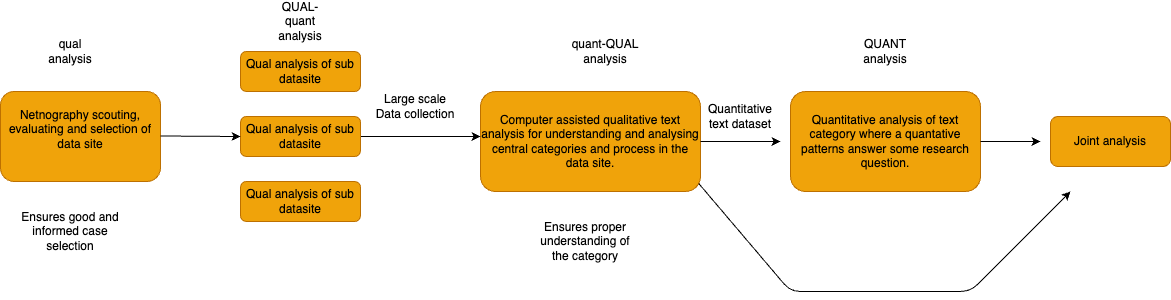

The diagram above was exported from draw.io. Its source (the exported page's mxGraphModel, read from the mxfile embedded in the PNG):
<mxGraphModel dx="0" dy="1512" grid="1" gridSize="10" guides="1" tooltips="1" connect="1" arrows="1" fold="1" page="1" pageScale="1" pageWidth="1600" pageHeight="900" math="0" shadow="0">
  <root>
    <mxCell id="0" />
    <mxCell id="1" parent="0" />
    <mxCell id="4" value="Netnography scouting, evaluating and selection of data site&#10;" style="rounded=1;fontColor=#000000;labelBackgroundColor=none;whiteSpace=wrap;fontFamily=Helvetica;fillColor=#f0a30a;strokeColor=#BD7000;" parent="1" vertex="1">
      <mxGeometry x="60" y="70" width="160" height="90" as="geometry" />
    </mxCell>
    <mxCell id="5" value="Ensures good and informed case selection" style="text;strokeColor=none;fillColor=none;align=center;verticalAlign=middle;rounded=0;fontColor=default;labelBackgroundColor=default;whiteSpace=wrap;fontFamily=Helvetica;dashed=1;strokeWidth=8;" parent="1" vertex="1">
      <mxGeometry x="75" y="180" width="110" height="60" as="geometry" />
    </mxCell>
    <mxCell id="6" value="Computer assisted qualitative text analysis for understanding and analysing central categories and process in the data site." style="rounded=1;fontColor=#000000;labelBackgroundColor=none;whiteSpace=wrap;fontFamily=Helvetica;fillColor=#f0a30a;strokeColor=#BD7000;" parent="1" vertex="1">
      <mxGeometry x="540" y="70" width="220" height="100" as="geometry" />
    </mxCell>
    <mxCell id="7" value="" style="endArrow=classic;fontColor=default;labelBackgroundColor=default;fontFamily=Helvetica;exitX=1;exitY=0.5;exitDx=0;exitDy=0;" parent="1" edge="1">
      <mxGeometry width="50" height="50" relative="1" as="geometry">
        <mxPoint x="420" y="115" as="sourcePoint" />
        <mxPoint x="540" y="115" as="targetPoint" />
      </mxGeometry>
    </mxCell>
    <mxCell id="10" value="qual analysis" style="text;strokeColor=none;fillColor=none;align=center;verticalAlign=middle;rounded=0;fontColor=default;labelBackgroundColor=default;whiteSpace=wrap;fontFamily=Helvetica;" parent="1" vertex="1">
      <mxGeometry x="100" y="15" width="60" height="30" as="geometry" />
    </mxCell>
    <mxCell id="11" value="quant-QUAL analysis" style="text;strokeColor=none;fillColor=none;align=center;verticalAlign=middle;rounded=0;fontColor=default;labelBackgroundColor=default;whiteSpace=wrap;fontFamily=Helvetica;" parent="1" vertex="1">
      <mxGeometry x="630" width="70" height="60" as="geometry" />
    </mxCell>
    <mxCell id="12" value="Large scale&#10;Data collection" style="text;strokeColor=none;fillColor=none;align=center;verticalAlign=middle;rounded=0;fontColor=default;labelBackgroundColor=default;whiteSpace=wrap;fontFamily=Helvetica;" parent="1" vertex="1">
      <mxGeometry x="430" y="70" width="90" height="30" as="geometry" />
    </mxCell>
    <mxCell id="13" value="" style="endArrow=classic;fontColor=default;labelBackgroundColor=default;fontFamily=Helvetica;" parent="1" edge="1">
      <mxGeometry width="50" height="50" relative="1" as="geometry">
        <mxPoint x="760" y="120" as="sourcePoint" />
        <mxPoint x="840" y="120" as="targetPoint" />
      </mxGeometry>
    </mxCell>
    <mxCell id="14" value="Quantitative analysis of text category where a quantative patterns answer some research question." style="rounded=1;fontColor=#000000;labelBackgroundColor=none;whiteSpace=wrap;fontFamily=Helvetica;fillColor=#f0a30a;strokeColor=#BD7000;" parent="1" vertex="1">
      <mxGeometry x="850" y="70" width="190" height="100" as="geometry" />
    </mxCell>
    <mxCell id="17" value="Quantitative text dataset" style="text;strokeColor=none;fillColor=none;align=center;verticalAlign=middle;rounded=0;fontColor=default;labelBackgroundColor=default;whiteSpace=wrap;fontFamily=Helvetica;" parent="1" vertex="1">
      <mxGeometry x="770" y="80" width="60" height="30" as="geometry" />
    </mxCell>
    <mxCell id="18" value="QUANT&#10;analysis" style="text;strokeColor=none;fillColor=none;align=center;verticalAlign=middle;rounded=0;fontColor=default;labelBackgroundColor=default;whiteSpace=wrap;fontFamily=Helvetica;" parent="1" vertex="1">
      <mxGeometry x="915" y="15" width="60" height="30" as="geometry" />
    </mxCell>
    <mxCell id="19" value="" style="endArrow=classic;fontColor=default;labelBackgroundColor=default;fontFamily=Helvetica;" parent="1" edge="1">
      <mxGeometry width="50" height="50" relative="1" as="geometry">
        <mxPoint x="1040" y="120" as="sourcePoint" />
        <mxPoint x="1100" y="120" as="targetPoint" />
      </mxGeometry>
    </mxCell>
    <mxCell id="20" value="Joint analysis" style="rounded=1;fontColor=#000000;labelBackgroundColor=none;whiteSpace=wrap;fontFamily=Helvetica;fillColor=#f0a30a;strokeColor=#BD7000;" parent="1" vertex="1">
      <mxGeometry x="1110" y="95" width="120" height="50" as="geometry" />
    </mxCell>
    <mxCell id="23" value="" style="endArrow=classic;fontColor=default;labelBackgroundColor=default;fontFamily=Helvetica;exitX=0.992;exitY=0.92;exitDx=0;exitDy=0;exitPerimeter=0;" parent="1" source="6" edge="1">
      <mxGeometry width="50" height="50" relative="1" as="geometry">
        <mxPoint x="650" y="350" as="sourcePoint" />
        <mxPoint x="1130" y="170" as="targetPoint" />
        <Array as="points">
          <mxPoint x="850" y="270" />
          <mxPoint x="1030" y="270" />
        </Array>
      </mxGeometry>
    </mxCell>
    <mxCell id="27" value="Ensures proper understanding of the category" style="text;strokeColor=none;fillColor=none;align=center;verticalAlign=middle;rounded=0;fontColor=default;labelBackgroundColor=default;whiteSpace=wrap;fontFamily=Helvetica;" parent="1" vertex="1">
      <mxGeometry x="590" y="180" width="110" height="80" as="geometry" />
    </mxCell>
    <mxCell id="28" value="Qual analysis of sub datasite" style="rounded=1;fontColor=#000000;labelBackgroundColor=none;whiteSpace=wrap;fontFamily=Helvetica;fillColor=#f0a30a;strokeColor=#BD7000;" vertex="1" parent="1">
      <mxGeometry x="300" y="30" width="120" height="40" as="geometry" />
    </mxCell>
    <mxCell id="29" value="Qual analysis of sub datasite" style="rounded=1;fontColor=#000000;labelBackgroundColor=none;whiteSpace=wrap;fontFamily=Helvetica;fillColor=#f0a30a;strokeColor=#BD7000;" vertex="1" parent="1">
      <mxGeometry x="300" y="95" width="120" height="40" as="geometry" />
    </mxCell>
    <mxCell id="30" value="Qual analysis of sub datasite" style="rounded=1;fontColor=#000000;labelBackgroundColor=none;whiteSpace=wrap;fontFamily=Helvetica;fillColor=#f0a30a;strokeColor=#BD7000;" vertex="1" parent="1">
      <mxGeometry x="300" y="160" width="120" height="40" as="geometry" />
    </mxCell>
    <mxCell id="32" value="" style="endArrow=classic;fontColor=default;labelBackgroundColor=default;fontFamily=Helvetica;exitX=1;exitY=0.5;exitDx=0;exitDy=0;" edge="1" parent="1">
      <mxGeometry width="50" height="50" relative="1" as="geometry">
        <mxPoint x="220" y="114.5" as="sourcePoint" />
        <mxPoint x="300" y="115" as="targetPoint" />
      </mxGeometry>
    </mxCell>
    <mxCell id="33" value="QUAL-quant analysis" style="text;strokeColor=none;fillColor=none;align=center;verticalAlign=middle;rounded=0;fontColor=default;labelBackgroundColor=default;whiteSpace=wrap;fontFamily=Helvetica;" vertex="1" parent="1">
      <mxGeometry x="330" y="-15" width="60" height="30" as="geometry" />
    </mxCell>
  </root>
</mxGraphModel>